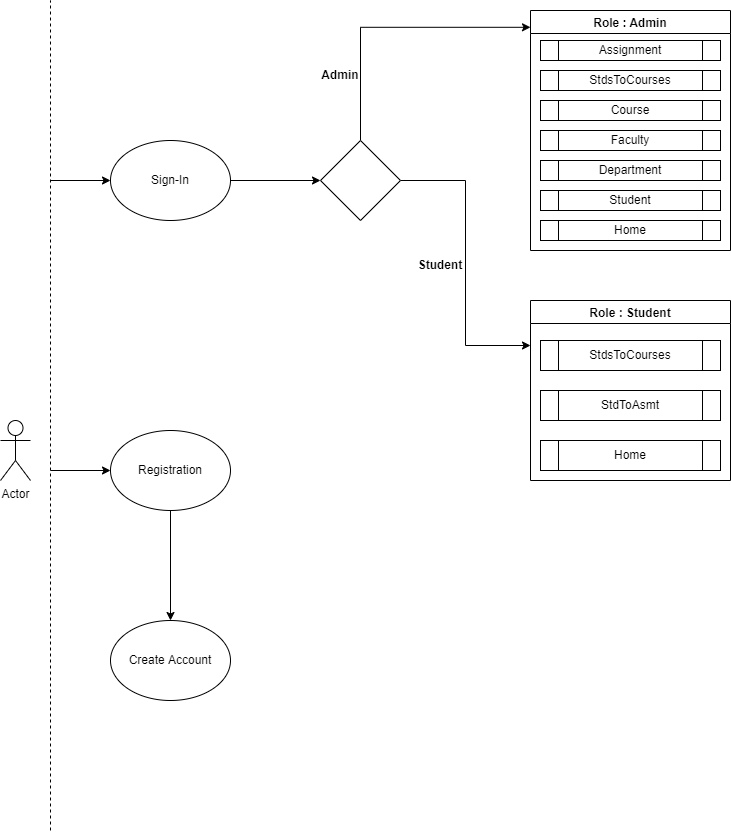

The diagram above was exported from draw.io. Its source (the exported page's mxGraphModel, read from the mxfile embedded in the PNG):
<mxGraphModel dx="868" dy="403" grid="1" gridSize="10" guides="1" tooltips="1" connect="1" arrows="1" fold="1" page="1" pageScale="1" pageWidth="850" pageHeight="1100" math="0" shadow="0">
  <root>
    <mxCell id="0" />
    <mxCell id="1" parent="0" />
    <mxCell id="HqbHfsmllIHb_rEaKoZd-1" value="" style="endArrow=none;dashed=1;html=1;rounded=0;" edge="1" parent="1">
      <mxGeometry width="50" height="50" relative="1" as="geometry">
        <mxPoint x="60" y="840" as="sourcePoint" />
        <mxPoint x="60" y="10" as="targetPoint" />
      </mxGeometry>
    </mxCell>
    <mxCell id="HqbHfsmllIHb_rEaKoZd-2" value="Actor" style="shape=umlActor;verticalLabelPosition=bottom;verticalAlign=top;html=1;outlineConnect=0;" vertex="1" parent="1">
      <mxGeometry x="10" y="430" width="30" height="60" as="geometry" />
    </mxCell>
    <mxCell id="HqbHfsmllIHb_rEaKoZd-33" style="edgeStyle=orthogonalEdgeStyle;rounded=0;orthogonalLoop=1;jettySize=auto;html=1;exitX=1;exitY=0.5;exitDx=0;exitDy=0;entryX=0;entryY=0.5;entryDx=0;entryDy=0;" edge="1" parent="1" source="HqbHfsmllIHb_rEaKoZd-3" target="HqbHfsmllIHb_rEaKoZd-5">
      <mxGeometry relative="1" as="geometry" />
    </mxCell>
    <mxCell id="HqbHfsmllIHb_rEaKoZd-3" value="Sign-In" style="ellipse;whiteSpace=wrap;html=1;" vertex="1" parent="1">
      <mxGeometry x="120" y="150" width="120" height="80" as="geometry" />
    </mxCell>
    <mxCell id="HqbHfsmllIHb_rEaKoZd-30" style="edgeStyle=orthogonalEdgeStyle;rounded=0;orthogonalLoop=1;jettySize=auto;html=1;exitX=0.5;exitY=1;exitDx=0;exitDy=0;entryX=0.5;entryY=0;entryDx=0;entryDy=0;" edge="1" parent="1" source="HqbHfsmllIHb_rEaKoZd-4" target="HqbHfsmllIHb_rEaKoZd-29">
      <mxGeometry relative="1" as="geometry" />
    </mxCell>
    <mxCell id="HqbHfsmllIHb_rEaKoZd-4" value="Registration" style="ellipse;whiteSpace=wrap;html=1;" vertex="1" parent="1">
      <mxGeometry x="120" y="440" width="120" height="80" as="geometry" />
    </mxCell>
    <mxCell id="HqbHfsmllIHb_rEaKoZd-8" style="edgeStyle=orthogonalEdgeStyle;rounded=0;orthogonalLoop=1;jettySize=auto;html=1;exitX=0.5;exitY=0;exitDx=0;exitDy=0;entryX=0;entryY=0.07;entryDx=0;entryDy=0;entryPerimeter=0;" edge="1" parent="1" source="HqbHfsmllIHb_rEaKoZd-5" target="HqbHfsmllIHb_rEaKoZd-6">
      <mxGeometry relative="1" as="geometry" />
    </mxCell>
    <mxCell id="HqbHfsmllIHb_rEaKoZd-23" style="edgeStyle=orthogonalEdgeStyle;rounded=0;orthogonalLoop=1;jettySize=auto;html=1;exitX=1;exitY=0.5;exitDx=0;exitDy=0;entryX=0;entryY=0.25;entryDx=0;entryDy=0;" edge="1" parent="1" source="HqbHfsmllIHb_rEaKoZd-5" target="HqbHfsmllIHb_rEaKoZd-7">
      <mxGeometry relative="1" as="geometry" />
    </mxCell>
    <mxCell id="HqbHfsmllIHb_rEaKoZd-5" value="" style="rhombus;whiteSpace=wrap;html=1;" vertex="1" parent="1">
      <mxGeometry x="330" y="150" width="80" height="80" as="geometry" />
    </mxCell>
    <mxCell id="HqbHfsmllIHb_rEaKoZd-6" value="Role : Admin" style="swimlane;" vertex="1" parent="1">
      <mxGeometry x="540" y="20" width="200" height="240" as="geometry" />
    </mxCell>
    <mxCell id="HqbHfsmllIHb_rEaKoZd-12" value="Assignment" style="shape=process;whiteSpace=wrap;html=1;backgroundOutline=1;" vertex="1" parent="HqbHfsmllIHb_rEaKoZd-6">
      <mxGeometry x="10" y="30" width="180" height="20" as="geometry" />
    </mxCell>
    <mxCell id="HqbHfsmllIHb_rEaKoZd-13" value="StdsToCourses" style="shape=process;whiteSpace=wrap;html=1;backgroundOutline=1;" vertex="1" parent="HqbHfsmllIHb_rEaKoZd-6">
      <mxGeometry x="10" y="60" width="180" height="20" as="geometry" />
    </mxCell>
    <mxCell id="HqbHfsmllIHb_rEaKoZd-14" value="Course" style="shape=process;whiteSpace=wrap;html=1;backgroundOutline=1;" vertex="1" parent="HqbHfsmllIHb_rEaKoZd-6">
      <mxGeometry x="10" y="90" width="180" height="20" as="geometry" />
    </mxCell>
    <mxCell id="HqbHfsmllIHb_rEaKoZd-15" value="Faculty" style="shape=process;whiteSpace=wrap;html=1;backgroundOutline=1;" vertex="1" parent="HqbHfsmllIHb_rEaKoZd-6">
      <mxGeometry x="10" y="120" width="180" height="20" as="geometry" />
    </mxCell>
    <mxCell id="HqbHfsmllIHb_rEaKoZd-17" value="Department" style="shape=process;whiteSpace=wrap;html=1;backgroundOutline=1;" vertex="1" parent="HqbHfsmllIHb_rEaKoZd-6">
      <mxGeometry x="10" y="150" width="180" height="20" as="geometry" />
    </mxCell>
    <mxCell id="HqbHfsmllIHb_rEaKoZd-18" value="Student" style="shape=process;whiteSpace=wrap;html=1;backgroundOutline=1;" vertex="1" parent="HqbHfsmllIHb_rEaKoZd-6">
      <mxGeometry x="10" y="180" width="180" height="20" as="geometry" />
    </mxCell>
    <mxCell id="HqbHfsmllIHb_rEaKoZd-24" value="Home" style="shape=process;whiteSpace=wrap;html=1;backgroundOutline=1;" vertex="1" parent="HqbHfsmllIHb_rEaKoZd-6">
      <mxGeometry x="10" y="210" width="180" height="20" as="geometry" />
    </mxCell>
    <mxCell id="HqbHfsmllIHb_rEaKoZd-7" value="Role : Student" style="swimlane;" vertex="1" parent="1">
      <mxGeometry x="540" y="310" width="200" height="180" as="geometry" />
    </mxCell>
    <mxCell id="HqbHfsmllIHb_rEaKoZd-9" value="StdsToCourses" style="shape=process;whiteSpace=wrap;html=1;backgroundOutline=1;" vertex="1" parent="HqbHfsmllIHb_rEaKoZd-7">
      <mxGeometry x="10" y="40" width="180" height="30" as="geometry" />
    </mxCell>
    <mxCell id="HqbHfsmllIHb_rEaKoZd-10" value="StdToAsmt" style="shape=process;whiteSpace=wrap;html=1;backgroundOutline=1;" vertex="1" parent="HqbHfsmllIHb_rEaKoZd-7">
      <mxGeometry x="10" y="90" width="180" height="30" as="geometry" />
    </mxCell>
    <mxCell id="HqbHfsmllIHb_rEaKoZd-25" value="Home" style="shape=process;whiteSpace=wrap;html=1;backgroundOutline=1;" vertex="1" parent="HqbHfsmllIHb_rEaKoZd-7">
      <mxGeometry x="10" y="140" width="180" height="30" as="geometry" />
    </mxCell>
    <mxCell id="HqbHfsmllIHb_rEaKoZd-19" style="edgeStyle=orthogonalEdgeStyle;rounded=0;orthogonalLoop=1;jettySize=auto;html=1;exitX=0.5;exitY=1;exitDx=0;exitDy=0;" edge="1" parent="1">
      <mxGeometry relative="1" as="geometry">
        <mxPoint x="640" y="280" as="sourcePoint" />
        <mxPoint x="640" y="280" as="targetPoint" />
      </mxGeometry>
    </mxCell>
    <mxCell id="HqbHfsmllIHb_rEaKoZd-27" value="&lt;b&gt;Admin&lt;/b&gt;" style="text;html=1;strokeColor=none;fillColor=none;align=center;verticalAlign=middle;whiteSpace=wrap;rounded=0;" vertex="1" parent="1">
      <mxGeometry x="320" y="70" width="60" height="30" as="geometry" />
    </mxCell>
    <mxCell id="HqbHfsmllIHb_rEaKoZd-28" value="&lt;b&gt;Student&lt;/b&gt;" style="text;html=1;strokeColor=none;fillColor=none;align=center;verticalAlign=middle;whiteSpace=wrap;rounded=0;" vertex="1" parent="1">
      <mxGeometry x="420" y="260" width="60" height="30" as="geometry" />
    </mxCell>
    <mxCell id="HqbHfsmllIHb_rEaKoZd-29" value="Create Account" style="ellipse;whiteSpace=wrap;html=1;" vertex="1" parent="1">
      <mxGeometry x="120" y="630" width="120" height="80" as="geometry" />
    </mxCell>
    <mxCell id="HqbHfsmllIHb_rEaKoZd-31" value="" style="endArrow=classic;html=1;rounded=0;" edge="1" parent="1" target="HqbHfsmllIHb_rEaKoZd-3">
      <mxGeometry width="50" height="50" relative="1" as="geometry">
        <mxPoint x="60" y="190" as="sourcePoint" />
        <mxPoint x="450" y="280" as="targetPoint" />
      </mxGeometry>
    </mxCell>
    <mxCell id="HqbHfsmllIHb_rEaKoZd-32" value="" style="endArrow=classic;html=1;rounded=0;entryX=0;entryY=0.5;entryDx=0;entryDy=0;" edge="1" parent="1" target="HqbHfsmllIHb_rEaKoZd-4">
      <mxGeometry width="50" height="50" relative="1" as="geometry">
        <mxPoint x="60" y="480" as="sourcePoint" />
        <mxPoint x="140" y="480" as="targetPoint" />
      </mxGeometry>
    </mxCell>
  </root>
</mxGraphModel>